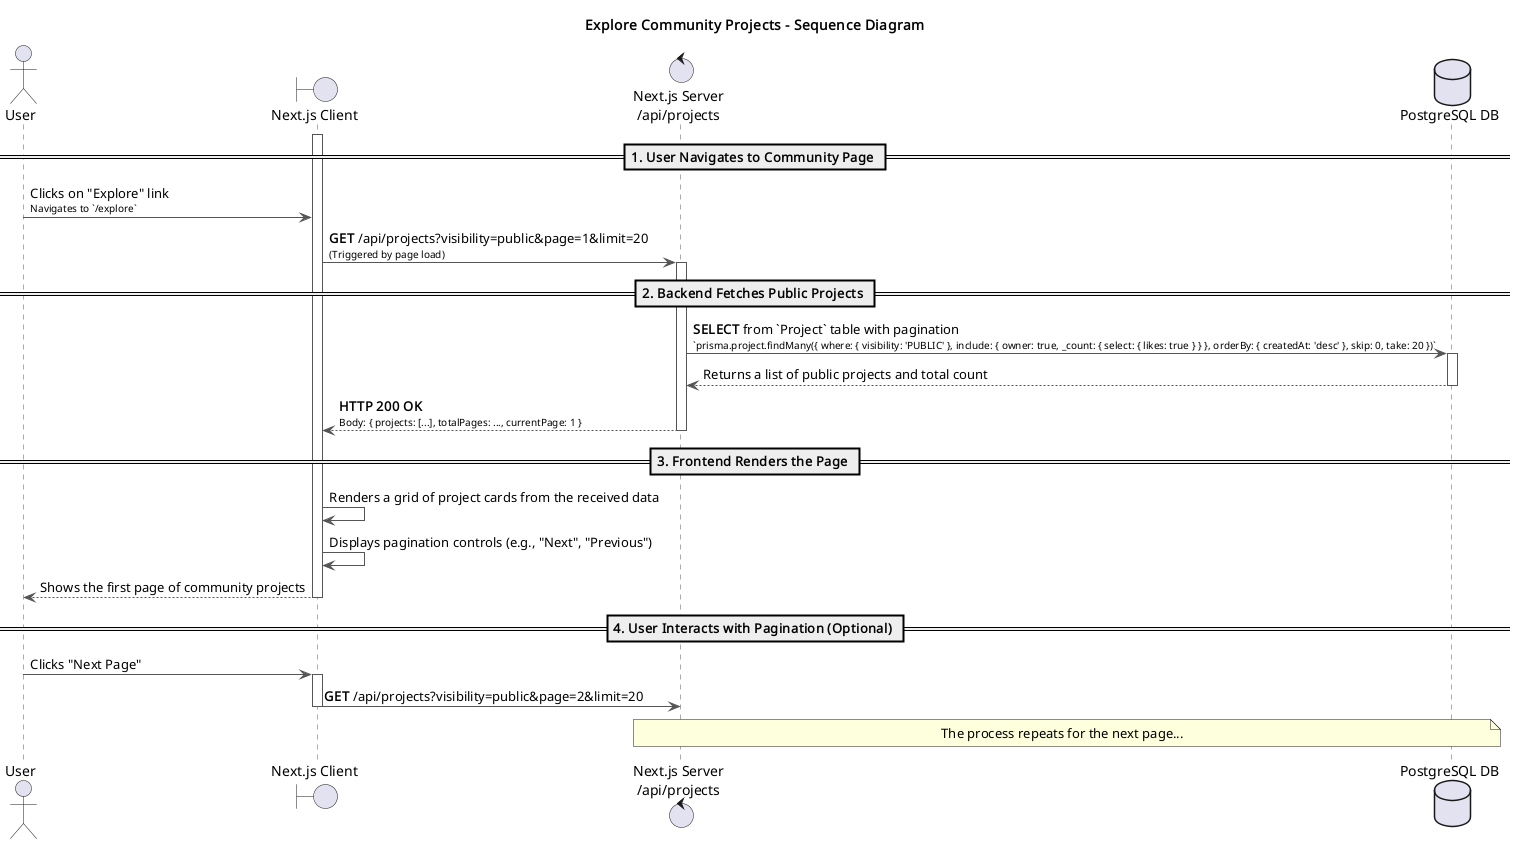

The diagram above was rendered by PlantUML. Its source (embedded in the PNG):
@startuml
title Explore Community Projects - Sequence Diagram

actor User
boundary "Next.js Client" as Client
control "Next.js Server\n/api/projects" as Server
database "PostgreSQL DB" as DB

skinparam sequence {
    ArrowColor #555
    ActorBorderColor #555
    LifeLineBorderColor #555
    ParticipantBorderColor #007bff
    DatabaseBorderColor #d9534f
    ControlBorderColor #5cb85c
    BoundaryBorderColor #f0ad4e
}

== 1. User Navigates to Community Page ==
activate Client
User -> Client: Clicks on "Explore" link\n<font size=10>Navigates to `/explore`</font>

Client -> Server: **GET** /api/projects?visibility=public&page=1&limit=20\n<font size=10>(Triggered by page load)</font>
activate Server

== 2. Backend Fetches Public Projects ==
Server -> DB: **SELECT** from `Project` table with pagination\n<font size=10>`prisma.project.findMany({ where: { visibility: 'PUBLIC' }, include: { owner: true, _count: { select: { likes: true } } }, orderBy: { createdAt: 'desc' }, skip: 0, take: 20 })`</font>
activate DB
DB --> Server: Returns a list of public projects and total count
deactivate DB

Server --> Client: **HTTP 200 OK**\n<font size=10>Body: { projects: [...], totalPages: ..., currentPage: 1 }</font>
deactivate Server

== 3. Frontend Renders the Page ==
Client -> Client: Renders a grid of project cards from the received data
Client -> Client: Displays pagination controls (e.g., "Next", "Previous")
Client --> User: Shows the first page of community projects
deactivate Client

== 4. User Interacts with Pagination (Optional) ==
User -> Client: Clicks "Next Page"
activate Client
Client -> Server: **GET** /api/projects?visibility=public&page=2&limit=20
deactivate Client
note over Server, DB: The process repeats for the next page...

@enduml